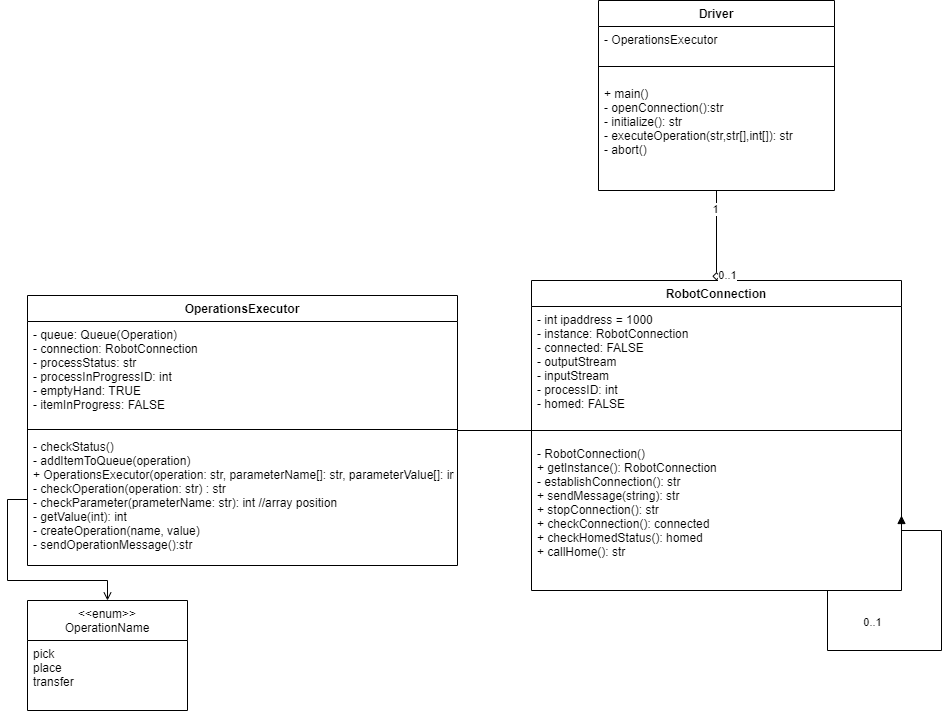

The diagram above was exported from draw.io. Its source (the exported page's mxGraphModel, read from the mxfile embedded in the PNG):
<mxGraphModel dx="1865" dy="579" grid="1" gridSize="10" guides="1" tooltips="1" connect="1" arrows="1" fold="1" page="1" pageScale="1" pageWidth="827" pageHeight="1169" math="0" shadow="0">
  <root>
    <mxCell id="0" />
    <mxCell id="1" parent="0" />
    <mxCell id="OFoZSoZyWxW7RN4DEDmb-1" value="Driver" style="swimlane;fontStyle=1;align=center;verticalAlign=top;childLayout=stackLayout;horizontal=1;startSize=26;horizontalStack=0;resizeParent=1;resizeParentMax=0;resizeLast=0;collapsible=1;marginBottom=0;" parent="1" vertex="1">
      <mxGeometry x="351" y="20" width="236" height="190" as="geometry">
        <mxRectangle x="20" y="-150" width="70" height="26" as="alternateBounds" />
      </mxGeometry>
    </mxCell>
    <mxCell id="ZteklEqnGV9etw1wFDza-6" value="- OperationsExecutor" style="text;strokeColor=none;fillColor=none;align=left;verticalAlign=top;spacingLeft=4;spacingRight=4;overflow=hidden;rotatable=0;points=[[0,0.5],[1,0.5]];portConstraint=eastwest;" vertex="1" parent="OFoZSoZyWxW7RN4DEDmb-1">
      <mxGeometry y="26" width="236" height="26" as="geometry" />
    </mxCell>
    <mxCell id="OFoZSoZyWxW7RN4DEDmb-3" value="" style="line;strokeWidth=1;fillColor=none;align=left;verticalAlign=middle;spacingTop=-1;spacingLeft=3;spacingRight=3;rotatable=0;labelPosition=right;points=[];portConstraint=eastwest;" parent="OFoZSoZyWxW7RN4DEDmb-1" vertex="1">
      <mxGeometry y="52" width="236" height="28" as="geometry" />
    </mxCell>
    <mxCell id="OFoZSoZyWxW7RN4DEDmb-4" value="+ main()&#10;- openConnection():str&#10;- initialize(): str&#10;- executeOperation(str,str[],int[]): str&#10;- abort()&#10;" style="text;strokeColor=none;fillColor=none;align=left;verticalAlign=top;spacingLeft=4;spacingRight=4;overflow=hidden;rotatable=0;points=[[0,0.5],[1,0.5]];portConstraint=eastwest;" parent="OFoZSoZyWxW7RN4DEDmb-1" vertex="1">
      <mxGeometry y="80" width="236" height="110" as="geometry" />
    </mxCell>
    <mxCell id="OFoZSoZyWxW7RN4DEDmb-5" value="RobotConnection" style="swimlane;fontStyle=1;align=center;verticalAlign=top;childLayout=stackLayout;horizontal=1;startSize=26;horizontalStack=0;resizeParent=1;resizeParentMax=0;resizeLast=0;collapsible=1;marginBottom=0;" parent="1" vertex="1">
      <mxGeometry x="284" y="300" width="370" height="310" as="geometry">
        <mxRectangle x="284" y="300" width="130" height="26" as="alternateBounds" />
      </mxGeometry>
    </mxCell>
    <mxCell id="OFoZSoZyWxW7RN4DEDmb-6" value="- int ipaddress = 1000&#10;- instance: RobotConnection&#10;- connected: FALSE &#10;- outputStream&#10;- inputStream &#10;- processID: int&#10;- homed: FALSE" style="text;strokeColor=none;fillColor=none;align=left;verticalAlign=top;spacingLeft=4;spacingRight=4;overflow=hidden;rotatable=0;points=[[0,0.5],[1,0.5]];portConstraint=eastwest;" parent="OFoZSoZyWxW7RN4DEDmb-5" vertex="1">
      <mxGeometry y="26" width="370" height="114" as="geometry" />
    </mxCell>
    <mxCell id="OFoZSoZyWxW7RN4DEDmb-7" value="" style="line;strokeWidth=1;fillColor=none;align=left;verticalAlign=middle;spacingTop=-1;spacingLeft=3;spacingRight=3;rotatable=0;labelPosition=right;points=[];portConstraint=eastwest;" parent="OFoZSoZyWxW7RN4DEDmb-5" vertex="1">
      <mxGeometry y="140" width="370" height="20" as="geometry" />
    </mxCell>
    <mxCell id="OFoZSoZyWxW7RN4DEDmb-8" value="- RobotConnection()&#10;+ getInstance(): RobotConnection&#10;- establishConnection(): str&#10;+ sendMessage(string): str&#10;+ stopConnection(): str&#10;+ checkConnection(): connected&#10;+ checkHomedStatus(): homed&#10;+ callHome(): str" style="text;strokeColor=none;fillColor=none;align=left;verticalAlign=top;spacingLeft=4;spacingRight=4;overflow=hidden;rotatable=0;points=[[0,0.5],[1,0.5]];portConstraint=eastwest;" parent="OFoZSoZyWxW7RN4DEDmb-5" vertex="1">
      <mxGeometry y="160" width="370" height="150" as="geometry" />
    </mxCell>
    <mxCell id="OFoZSoZyWxW7RN4DEDmb-10" style="edgeStyle=orthogonalEdgeStyle;rounded=0;orthogonalLoop=1;jettySize=auto;html=1;endArrow=block;endFill=1;entryX=1;entryY=0.5;entryDx=0;entryDy=0;exitX=0.8;exitY=1;exitDx=0;exitDy=0;exitPerimeter=0;" parent="OFoZSoZyWxW7RN4DEDmb-5" source="OFoZSoZyWxW7RN4DEDmb-8" target="OFoZSoZyWxW7RN4DEDmb-8" edge="1">
      <mxGeometry relative="1" as="geometry">
        <mxPoint x="310" y="235" as="targetPoint" />
        <Array as="points">
          <mxPoint x="296" y="370" />
          <mxPoint x="410" y="370" />
          <mxPoint x="410" y="250" />
          <mxPoint x="370" y="250" />
        </Array>
      </mxGeometry>
    </mxCell>
    <mxCell id="OFoZSoZyWxW7RN4DEDmb-11" value="0..1" style="edgeLabel;html=1;align=center;verticalAlign=middle;resizable=0;points=[];" parent="OFoZSoZyWxW7RN4DEDmb-10" vertex="1" connectable="0">
      <mxGeometry x="0.0391" y="2" relative="1" as="geometry">
        <mxPoint x="-68" y="-22" as="offset" />
      </mxGeometry>
    </mxCell>
    <mxCell id="OFoZSoZyWxW7RN4DEDmb-9" style="edgeStyle=orthogonalEdgeStyle;rounded=0;orthogonalLoop=1;jettySize=auto;html=1;endArrow=diamond;endFill=0;" parent="1" source="OFoZSoZyWxW7RN4DEDmb-1" target="OFoZSoZyWxW7RN4DEDmb-5" edge="1">
      <mxGeometry relative="1" as="geometry" />
    </mxCell>
    <mxCell id="OFoZSoZyWxW7RN4DEDmb-12" value="0..1" style="edgeLabel;html=1;align=center;verticalAlign=middle;resizable=0;points=[];" parent="OFoZSoZyWxW7RN4DEDmb-9" vertex="1" connectable="0">
      <mxGeometry x="0.6561" y="-4" relative="1" as="geometry">
        <mxPoint x="14" y="9" as="offset" />
      </mxGeometry>
    </mxCell>
    <mxCell id="OFoZSoZyWxW7RN4DEDmb-13" value="1" style="edgeLabel;html=1;align=center;verticalAlign=middle;resizable=0;points=[];" parent="OFoZSoZyWxW7RN4DEDmb-9" vertex="1" connectable="0">
      <mxGeometry x="-0.8439" y="-2" relative="1" as="geometry">
        <mxPoint y="11" as="offset" />
      </mxGeometry>
    </mxCell>
    <mxCell id="OFoZSoZyWxW7RN4DEDmb-26" style="edgeStyle=orthogonalEdgeStyle;rounded=0;orthogonalLoop=1;jettySize=auto;html=1;endArrow=none;endFill=0;" parent="1" source="OFoZSoZyWxW7RN4DEDmb-19" target="OFoZSoZyWxW7RN4DEDmb-5" edge="1">
      <mxGeometry relative="1" as="geometry">
        <Array as="points">
          <mxPoint x="30" y="502" />
        </Array>
      </mxGeometry>
    </mxCell>
    <mxCell id="OFoZSoZyWxW7RN4DEDmb-19" value="OperationsExecutor" style="swimlane;fontStyle=1;align=center;verticalAlign=top;childLayout=stackLayout;horizontal=1;startSize=26;horizontalStack=0;resizeParent=1;resizeParentMax=0;resizeLast=0;collapsible=1;marginBottom=0;" parent="1" vertex="1">
      <mxGeometry x="-220" y="315" width="430" height="270" as="geometry">
        <mxRectangle x="-40" y="390" width="150" height="26" as="alternateBounds" />
      </mxGeometry>
    </mxCell>
    <mxCell id="OFoZSoZyWxW7RN4DEDmb-20" value="- queue: Queue(Operation)&#10;- connection: RobotConnection&#10;- processStatus: str&#10;- processInProgressID: int&#10;- emptyHand: TRUE &#10;- itemInProgress: FALSE" style="text;strokeColor=none;fillColor=none;align=left;verticalAlign=top;spacingLeft=4;spacingRight=4;overflow=hidden;rotatable=0;points=[[0,0.5],[1,0.5]];portConstraint=eastwest;" parent="OFoZSoZyWxW7RN4DEDmb-19" vertex="1">
      <mxGeometry y="26" width="430" height="104" as="geometry" />
    </mxCell>
    <mxCell id="OFoZSoZyWxW7RN4DEDmb-21" value="" style="line;strokeWidth=1;fillColor=none;align=left;verticalAlign=middle;spacingTop=-1;spacingLeft=3;spacingRight=3;rotatable=0;labelPosition=right;points=[];portConstraint=eastwest;" parent="OFoZSoZyWxW7RN4DEDmb-19" vertex="1">
      <mxGeometry y="130" width="430" height="8" as="geometry" />
    </mxCell>
    <mxCell id="OFoZSoZyWxW7RN4DEDmb-22" value="- checkStatus()&#10;- addItemToQueue(operation)&#10;+ OperationsExecutor(operation: str, parameterName[]: str, parameterValue[]: int): str&#10;- checkOperation(operation: str) : str&#10;- checkParameter(prameterName: str): int //array position&#10;- getValue(int): int&#10;- createOperation(name, value)&#10;- sendOperationMessage():str " style="text;strokeColor=none;fillColor=none;align=left;verticalAlign=top;spacingLeft=4;spacingRight=4;overflow=hidden;rotatable=0;points=[[0,0.5],[1,0.5]];portConstraint=eastwest;" parent="OFoZSoZyWxW7RN4DEDmb-19" vertex="1">
      <mxGeometry y="138" width="430" height="132" as="geometry" />
    </mxCell>
    <mxCell id="OFoZSoZyWxW7RN4DEDmb-32" style="edgeStyle=orthogonalEdgeStyle;rounded=0;orthogonalLoop=1;jettySize=auto;html=1;endArrow=none;endFill=0;startArrow=open;startFill=0;entryX=0;entryY=0.5;entryDx=0;entryDy=0;" parent="1" source="OFoZSoZyWxW7RN4DEDmb-28" target="OFoZSoZyWxW7RN4DEDmb-22" edge="1">
      <mxGeometry relative="1" as="geometry" />
    </mxCell>
    <mxCell id="OFoZSoZyWxW7RN4DEDmb-28" value="&lt;&lt;enum&gt;&gt;&#10;OperationName" style="swimlane;fontStyle=0;childLayout=stackLayout;horizontal=1;startSize=40;fillColor=none;horizontalStack=0;resizeParent=1;resizeParentMax=0;resizeLast=0;collapsible=1;marginBottom=0;" parent="1" vertex="1">
      <mxGeometry x="-220" y="620" width="160" height="110" as="geometry">
        <mxRectangle x="-220" y="620" width="120" height="40" as="alternateBounds" />
      </mxGeometry>
    </mxCell>
    <mxCell id="OFoZSoZyWxW7RN4DEDmb-29" value="pick&#10;place&#10;transfer" style="text;strokeColor=none;fillColor=none;align=left;verticalAlign=top;spacingLeft=4;spacingRight=4;overflow=hidden;rotatable=0;points=[[0,0.5],[1,0.5]];portConstraint=eastwest;" parent="OFoZSoZyWxW7RN4DEDmb-28" vertex="1">
      <mxGeometry y="40" width="160" height="70" as="geometry" />
    </mxCell>
  </root>
</mxGraphModel>